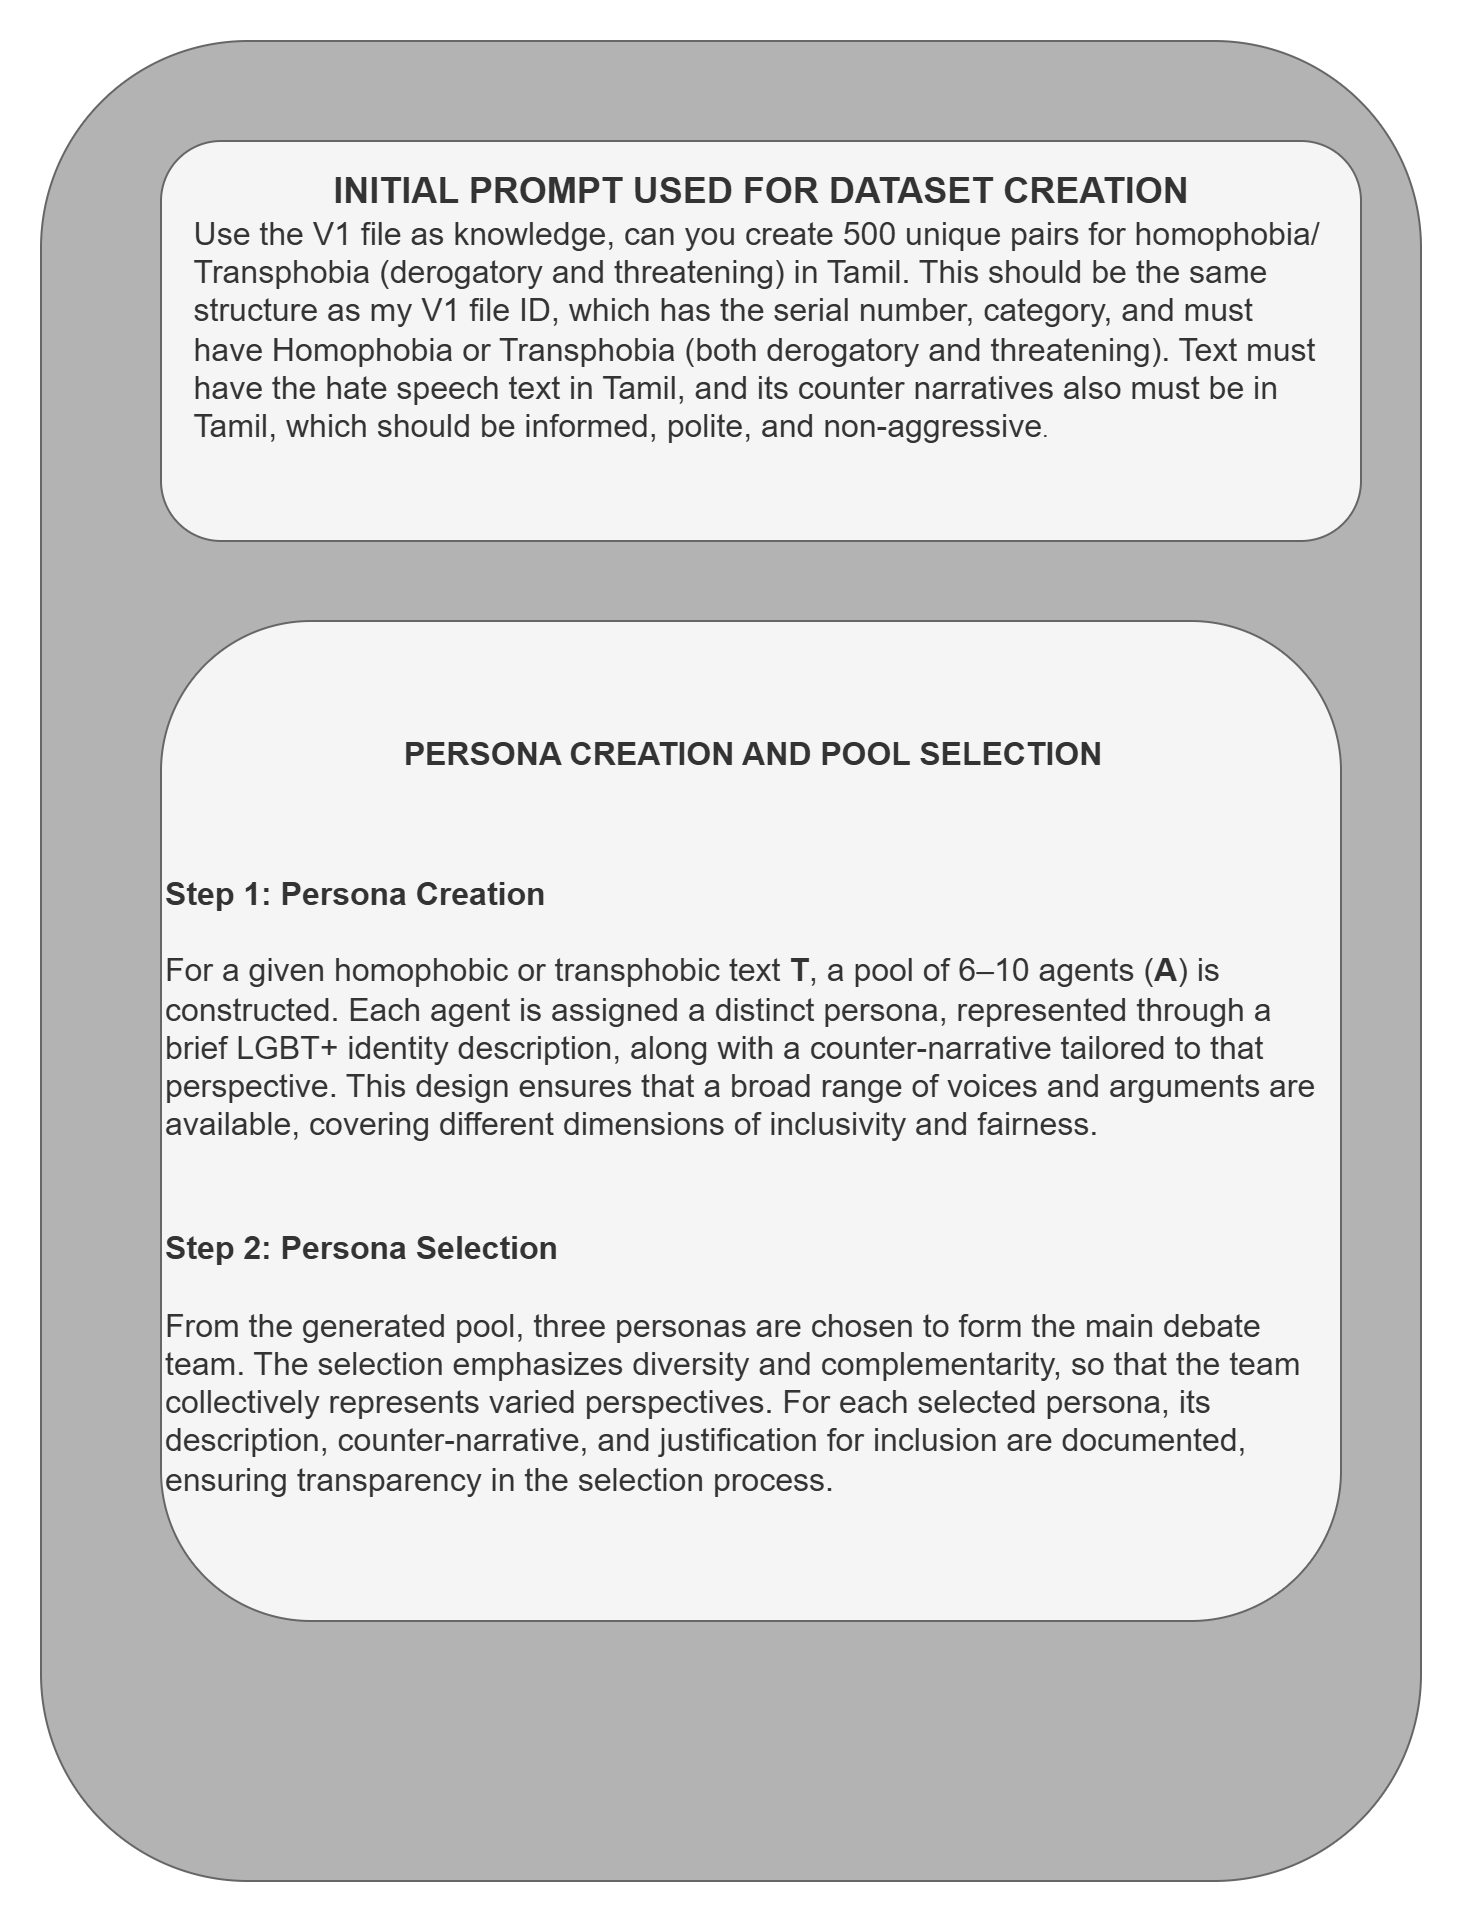

The diagram above was exported from draw.io. Its source (the exported page's mxGraphModel, read from the mxfile embedded in the PNG):
<mxGraphModel dx="1042" dy="562" grid="1" gridSize="10" guides="1" tooltips="1" connect="1" arrows="1" fold="1" page="1" pageScale="1" pageWidth="850" pageHeight="1100" math="0" shadow="0">
  <root>
    <mxCell id="0" />
    <mxCell id="1" parent="0" />
    <mxCell id="RTl5_I6b1r-RPN50YBDF-1" value="" style="rounded=1;whiteSpace=wrap;html=1;fillColor=#B3B3B3;fontColor=#333333;strokeColor=#666666;" vertex="1" parent="1">
      <mxGeometry x="200" y="230" width="690" height="920" as="geometry" />
    </mxCell>
    <mxCell id="RTl5_I6b1r-RPN50YBDF-2" value="&lt;b&gt;&lt;font style=&quot;font-size: 18px;&quot;&gt;INITIAL PROMPT USED FOR DATASET CREATION&lt;/font&gt;&lt;/b&gt;&lt;div&gt;&lt;div style=&quot;color: rgb(51, 51, 51); text-align: left;&quot;&gt;&lt;div style=&quot;color: rgb(51, 51, 51);&quot;&gt;&lt;font size=&quot;3&quot;&gt;Use the V1 file as knowledge, can you create 500 unique pairs for homophobia/&amp;nbsp;&lt;/font&gt;&lt;/div&gt;&lt;div style=&quot;color: rgb(51, 51, 51);&quot;&gt;&lt;font size=&quot;3&quot;&gt;Transphobia (derogatory and threatening) in Tamil. This should be the same&amp;nbsp;&lt;/font&gt;&lt;/div&gt;&lt;div style=&quot;color: rgb(51, 51, 51);&quot;&gt;&lt;font size=&quot;3&quot;&gt;structure as my V1 file ID, which has the serial number, category, and must&amp;nbsp;&lt;/font&gt;&lt;/div&gt;&lt;div style=&quot;color: rgb(51, 51, 51);&quot;&gt;&lt;font size=&quot;3&quot;&gt;have Homophobia or Transphobia (both derogatory and threatening). Text must&amp;nbsp;&lt;/font&gt;&lt;/div&gt;&lt;div style=&quot;color: rgb(51, 51, 51);&quot;&gt;&lt;font size=&quot;3&quot;&gt;have the hate speech text in Tamil, and its counter narratives also must be in&amp;nbsp;&lt;/font&gt;&lt;/div&gt;&lt;div style=&quot;color: rgb(51, 51, 51);&quot;&gt;&lt;font size=&quot;3&quot;&gt;Tamil, which should be informed, polite, and non-aggressive&lt;/font&gt;.&lt;/div&gt;&lt;div&gt;&lt;br&gt;&lt;/div&gt;&lt;/div&gt;&lt;/div&gt;&lt;div&gt;&lt;font size=&quot;3&quot;&gt;&lt;br&gt;&lt;/font&gt;&lt;/div&gt;" style="rounded=1;whiteSpace=wrap;html=1;fillColor=#f5f5f5;fontColor=#333333;strokeColor=#666666;" vertex="1" parent="1">
      <mxGeometry x="260" y="280" width="600" height="200" as="geometry" />
    </mxCell>
    <mxCell id="RTl5_I6b1r-RPN50YBDF-3" value="&lt;div style=&quot;text-align: center;&quot;&gt;&lt;b&gt;&lt;font style=&quot;font-size: 14px;&quot;&gt;&lt;br&gt;&lt;/font&gt;&lt;/b&gt;&lt;/div&gt;&lt;div&gt;&lt;span style=&quot;background-color: transparent; color: light-dark(rgb(51, 51, 51), rgb(193, 193, 193));&quot;&gt;&lt;b&gt;&lt;font style=&quot;font-size: 18px;&quot;&gt;&lt;br&gt;&lt;/font&gt;&lt;/b&gt;&lt;/span&gt;&lt;/div&gt;&lt;div style=&quot;text-align: center;&quot;&gt;&lt;span style=&quot;background-color: transparent; color: light-dark(rgb(51, 51, 51), rgb(193, 193, 193));&quot;&gt;&lt;b style=&quot;&quot;&gt;&lt;font style=&quot;font-size: 18px;&quot;&gt;&amp;nbsp; &amp;nbsp; &amp;nbsp; &amp;nbsp;&amp;nbsp;&lt;/font&gt;&lt;/b&gt;&lt;/span&gt;&lt;/div&gt;&lt;div style=&quot;text-align: center;&quot;&gt;&lt;span style=&quot;background-color: transparent; color: light-dark(rgb(51, 51, 51), rgb(193, 193, 193));&quot;&gt;&lt;b style=&quot;&quot;&gt;&lt;font size=&quot;3&quot; style=&quot;&quot;&gt;PERSONA CREATION AND POOL SELECTION&lt;/font&gt;&lt;/b&gt;&lt;/span&gt;&lt;/div&gt;&lt;div style=&quot;text-align: center;&quot;&gt;&lt;span style=&quot;background-color: transparent; color: light-dark(rgb(51, 51, 51), rgb(193, 193, 193));&quot;&gt;&lt;b style=&quot;&quot;&gt;&lt;font size=&quot;3&quot; style=&quot;&quot;&gt;&lt;br&gt;&lt;/font&gt;&lt;/b&gt;&lt;/span&gt;&lt;/div&gt;&lt;div style=&quot;text-align: center;&quot;&gt;&lt;span style=&quot;background-color: transparent; color: light-dark(rgb(51, 51, 51), rgb(193, 193, 193));&quot;&gt;&lt;b style=&quot;&quot;&gt;&lt;font size=&quot;3&quot; style=&quot;&quot;&gt;&lt;br&gt;&lt;/font&gt;&lt;/b&gt;&lt;/span&gt;&lt;/div&gt;&lt;div&gt;&lt;p data-end=&quot;777&quot; data-start=&quot;352&quot;&gt;&lt;font size=&quot;3&quot;&gt;&lt;strong data-end=&quot;380&quot; data-start=&quot;352&quot;&gt;Step 1: Persona Creation&lt;/strong&gt;&lt;br data-end=&quot;383&quot; data-start=&quot;380&quot;&gt;&lt;br&gt;For a given homophobic or transphobic text &lt;strong data-end=&quot;431&quot; data-start=&quot;426&quot;&gt;T&lt;/strong&gt;, a pool of 6–10 agents (&lt;strong data-end=&quot;461&quot; data-start=&quot;456&quot;&gt;A&lt;/strong&gt;) is constructed. Each agent is assigned a distinct persona, represented through a brief LGBT+ identity description, along with a counter-narrative tailored to that perspective. This design ensures that a broad range of voices and arguments are available, covering different dimensions of inclusivity and fairness.&lt;/font&gt;&lt;/p&gt;&lt;p data-end=&quot;777&quot; data-start=&quot;352&quot;&gt;&lt;font size=&quot;3&quot;&gt;&lt;br&gt;&lt;/font&gt;&lt;/p&gt;&lt;p data-end=&quot;1170&quot; data-start=&quot;779&quot;&gt;&lt;font size=&quot;3&quot;&gt;&lt;strong data-end=&quot;808&quot; data-start=&quot;779&quot;&gt;Step 2: Persona Selection&lt;/strong&gt;&lt;br data-end=&quot;811&quot; data-start=&quot;808&quot;&gt;&lt;br&gt;From the generated pool, three personas are chosen to form the main debate team. The selection emphasizes diversity and complementarity, so that the team collectively represents varied perspectives. For each selected persona, its description, counter-narrative, and justification for inclusion are documented, ensuring transparency in the selection process.&lt;/font&gt;&lt;/p&gt;&lt;/div&gt;&lt;div&gt;&lt;br&gt;&lt;/div&gt;&lt;div&gt;&lt;font size=&quot;3&quot;&gt;&lt;br&gt;&lt;/font&gt;&lt;/div&gt;&lt;div&gt;&lt;font size=&quot;3&quot;&gt;&lt;br&gt;&lt;/font&gt;&lt;/div&gt;" style="rounded=1;whiteSpace=wrap;html=1;fillColor=#f5f5f5;fontColor=#333333;strokeColor=#666666;align=left;" vertex="1" parent="1">
      <mxGeometry x="260" y="520" width="590" height="500" as="geometry" />
    </mxCell>
  </root>
</mxGraphModel>